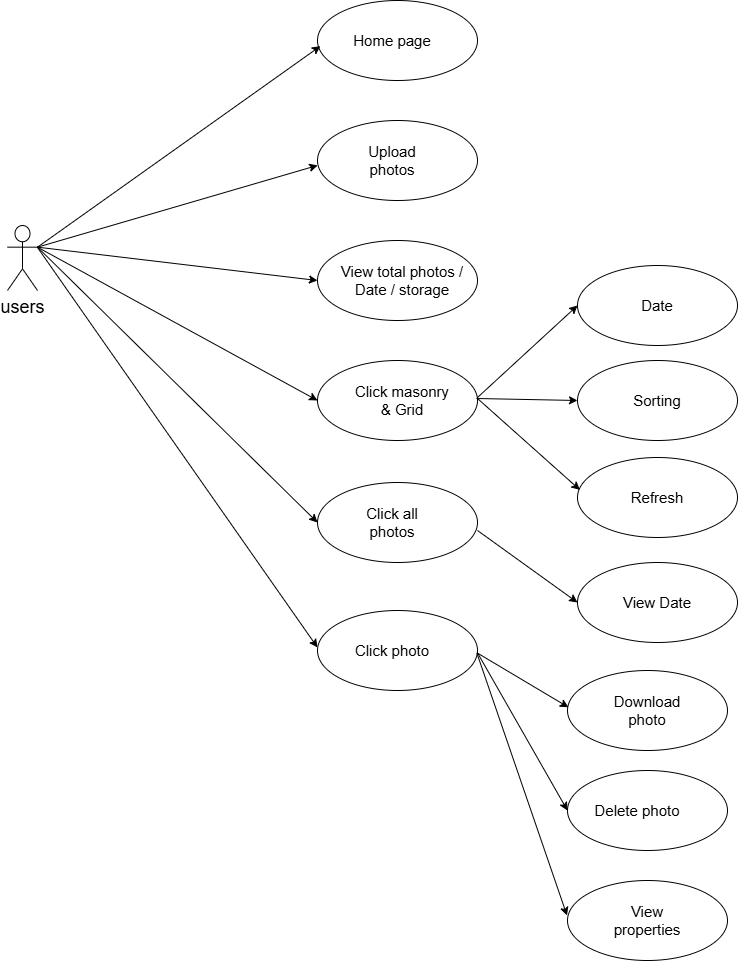

The diagram above was exported from draw.io. Its source (the exported page's mxGraphModel, read from the mxfile embedded in the PNG):
<mxGraphModel dx="2587" dy="1043" grid="1" gridSize="10" guides="1" tooltips="1" connect="1" arrows="1" fold="1" page="1" pageScale="1" pageWidth="850" pageHeight="1100" math="0" shadow="0">
  <root>
    <mxCell id="0" />
    <mxCell id="1" parent="0" />
    <mxCell id="6gPH7Ghwy6cYbn8nullG-4" value="" style="ellipse;whiteSpace=wrap;html=1;" vertex="1" parent="1">
      <mxGeometry x="470" y="285" width="160" height="80" as="geometry" />
    </mxCell>
    <mxCell id="6gPH7Ghwy6cYbn8nullG-12" value="&lt;font style=&quot;font-size: 18px;&quot;&gt;users&lt;/font&gt;" style="shape=umlActor;verticalLabelPosition=bottom;verticalAlign=top;html=1;outlineConnect=0;" vertex="1" parent="1">
      <mxGeometry x="-100" y="245" width="30" height="65" as="geometry" />
    </mxCell>
    <mxCell id="6gPH7Ghwy6cYbn8nullG-33" value="" style="ellipse;whiteSpace=wrap;html=1;" vertex="1" parent="1">
      <mxGeometry x="210" y="20" width="160" height="80" as="geometry" />
    </mxCell>
    <mxCell id="6gPH7Ghwy6cYbn8nullG-39" value="" style="ellipse;whiteSpace=wrap;html=1;" vertex="1" parent="1">
      <mxGeometry x="470" y="477" width="160" height="80" as="geometry" />
    </mxCell>
    <mxCell id="6gPH7Ghwy6cYbn8nullG-40" value="" style="ellipse;whiteSpace=wrap;html=1;" vertex="1" parent="1">
      <mxGeometry x="210" y="260" width="160" height="80" as="geometry" />
    </mxCell>
    <mxCell id="6gPH7Ghwy6cYbn8nullG-42" value="" style="ellipse;whiteSpace=wrap;html=1;" vertex="1" parent="1">
      <mxGeometry x="210" y="380" width="160" height="80" as="geometry" />
    </mxCell>
    <mxCell id="6gPH7Ghwy6cYbn8nullG-44" value="" style="ellipse;whiteSpace=wrap;html=1;" vertex="1" parent="1">
      <mxGeometry x="210" y="140" width="160" height="80" as="geometry" />
    </mxCell>
    <mxCell id="6gPH7Ghwy6cYbn8nullG-46" value="" style="ellipse;whiteSpace=wrap;html=1;" vertex="1" parent="1">
      <mxGeometry x="470" y="380" width="160" height="80" as="geometry" />
    </mxCell>
    <mxCell id="6gPH7Ghwy6cYbn8nullG-47" value="" style="ellipse;whiteSpace=wrap;html=1;" vertex="1" parent="1">
      <mxGeometry x="460" y="690" width="160" height="80" as="geometry" />
    </mxCell>
    <mxCell id="6gPH7Ghwy6cYbn8nullG-48" value="" style="ellipse;whiteSpace=wrap;html=1;" vertex="1" parent="1">
      <mxGeometry x="460" y="790" width="160" height="80" as="geometry" />
    </mxCell>
    <mxCell id="6gPH7Ghwy6cYbn8nullG-49" value="" style="ellipse;whiteSpace=wrap;html=1;" vertex="1" parent="1">
      <mxGeometry x="210" y="630" width="160" height="80" as="geometry" />
    </mxCell>
    <mxCell id="6gPH7Ghwy6cYbn8nullG-50" value="" style="ellipse;whiteSpace=wrap;html=1;" vertex="1" parent="1">
      <mxGeometry x="470" y="582" width="160" height="80" as="geometry" />
    </mxCell>
    <mxCell id="6gPH7Ghwy6cYbn8nullG-51" value="" style="ellipse;whiteSpace=wrap;html=1;" vertex="1" parent="1">
      <mxGeometry x="460" y="900" width="160" height="80" as="geometry" />
    </mxCell>
    <mxCell id="6gPH7Ghwy6cYbn8nullG-52" value="" style="ellipse;whiteSpace=wrap;html=1;" vertex="1" parent="1">
      <mxGeometry x="210" y="502" width="160" height="80" as="geometry" />
    </mxCell>
    <mxCell id="6gPH7Ghwy6cYbn8nullG-53" value="&lt;font style=&quot;font-size: 15px;&quot;&gt;Home page&lt;/font&gt;" style="text;html=1;whiteSpace=wrap;strokeColor=none;fillColor=none;align=center;verticalAlign=middle;rounded=0;" vertex="1" parent="1">
      <mxGeometry x="240" y="45" width="90" height="30" as="geometry" />
    </mxCell>
    <mxCell id="6gPH7Ghwy6cYbn8nullG-54" value="&lt;font style=&quot;font-size: 15px;&quot;&gt;Upload photos&lt;/font&gt;" style="text;html=1;whiteSpace=wrap;strokeColor=none;fillColor=none;align=center;verticalAlign=middle;rounded=0;" vertex="1" parent="1">
      <mxGeometry x="240" y="165" width="90" height="30" as="geometry" />
    </mxCell>
    <mxCell id="6gPH7Ghwy6cYbn8nullG-55" value="&lt;font style=&quot;font-size: 15px;&quot;&gt;View total photos / Date / storage&lt;/font&gt;" style="text;html=1;whiteSpace=wrap;strokeColor=none;fillColor=none;align=center;verticalAlign=middle;rounded=0;" vertex="1" parent="1">
      <mxGeometry x="230" y="285" width="130" height="30" as="geometry" />
    </mxCell>
    <mxCell id="6gPH7Ghwy6cYbn8nullG-56" value="&lt;font style=&quot;font-size: 15px;&quot;&gt;Click masonry &amp;amp; Grid&lt;/font&gt;" style="text;html=1;whiteSpace=wrap;strokeColor=none;fillColor=none;align=center;verticalAlign=middle;rounded=0;" vertex="1" parent="1">
      <mxGeometry x="240" y="405" width="110" height="30" as="geometry" />
    </mxCell>
    <mxCell id="6gPH7Ghwy6cYbn8nullG-57" value="&lt;font style=&quot;font-size: 15px;&quot;&gt;Click all photos&lt;/font&gt;" style="text;html=1;whiteSpace=wrap;strokeColor=none;fillColor=none;align=center;verticalAlign=middle;rounded=0;" vertex="1" parent="1">
      <mxGeometry x="240" y="527" width="90" height="30" as="geometry" />
    </mxCell>
    <mxCell id="6gPH7Ghwy6cYbn8nullG-58" value="&lt;font style=&quot;font-size: 15px;&quot;&gt;Click photo&lt;/font&gt;" style="text;html=1;whiteSpace=wrap;strokeColor=none;fillColor=none;align=center;verticalAlign=middle;rounded=0;" vertex="1" parent="1">
      <mxGeometry x="240" y="655" width="90" height="30" as="geometry" />
    </mxCell>
    <mxCell id="6gPH7Ghwy6cYbn8nullG-59" value="&lt;font style=&quot;font-size: 15px;&quot;&gt;Date&lt;/font&gt;" style="text;html=1;whiteSpace=wrap;strokeColor=none;fillColor=none;align=center;verticalAlign=middle;rounded=0;" vertex="1" parent="1">
      <mxGeometry x="520" y="310" width="60" height="30" as="geometry" />
    </mxCell>
    <mxCell id="6gPH7Ghwy6cYbn8nullG-60" value="&lt;font style=&quot;font-size: 15px;&quot;&gt;Sorting&lt;/font&gt;" style="text;html=1;whiteSpace=wrap;strokeColor=none;fillColor=none;align=center;verticalAlign=middle;rounded=0;" vertex="1" parent="1">
      <mxGeometry x="520" y="405" width="60" height="30" as="geometry" />
    </mxCell>
    <mxCell id="6gPH7Ghwy6cYbn8nullG-61" value="&lt;font style=&quot;font-size: 15px;&quot;&gt;Refresh&lt;/font&gt;" style="text;html=1;whiteSpace=wrap;strokeColor=none;fillColor=none;align=center;verticalAlign=middle;rounded=0;" vertex="1" parent="1">
      <mxGeometry x="520" y="502" width="60" height="30" as="geometry" />
    </mxCell>
    <mxCell id="6gPH7Ghwy6cYbn8nullG-63" value="&lt;font style=&quot;font-size: 15px;&quot;&gt;View Date&lt;/font&gt;" style="text;html=1;whiteSpace=wrap;strokeColor=none;fillColor=none;align=center;verticalAlign=middle;rounded=0;" vertex="1" parent="1">
      <mxGeometry x="510" y="607" width="80" height="30" as="geometry" />
    </mxCell>
    <mxCell id="6gPH7Ghwy6cYbn8nullG-64" value="&lt;font style=&quot;font-size: 15px;&quot;&gt;Delete photo&lt;/font&gt;" style="text;html=1;whiteSpace=wrap;strokeColor=none;fillColor=none;align=center;verticalAlign=middle;rounded=0;" vertex="1" parent="1">
      <mxGeometry x="480" y="815" width="100" height="30" as="geometry" />
    </mxCell>
    <mxCell id="6gPH7Ghwy6cYbn8nullG-67" value="&lt;font style=&quot;font-size: 15px;&quot;&gt;View properties&lt;/font&gt;" style="text;html=1;whiteSpace=wrap;strokeColor=none;fillColor=none;align=center;verticalAlign=middle;rounded=0;" vertex="1" parent="1">
      <mxGeometry x="510" y="925" width="60" height="30" as="geometry" />
    </mxCell>
    <mxCell id="6gPH7Ghwy6cYbn8nullG-68" value="&lt;font style=&quot;font-size: 15px;&quot;&gt;Download photo&lt;/font&gt;" style="text;html=1;whiteSpace=wrap;strokeColor=none;fillColor=none;align=center;verticalAlign=middle;rounded=0;" vertex="1" parent="1">
      <mxGeometry x="510" y="715" width="60" height="30" as="geometry" />
    </mxCell>
    <mxCell id="6gPH7Ghwy6cYbn8nullG-73" value="" style="endArrow=classic;html=1;rounded=0;exitX=1;exitY=0.3333333333333333;exitDx=0;exitDy=0;exitPerimeter=0;entryX=0.018;entryY=0.57;entryDx=0;entryDy=0;entryPerimeter=0;" edge="1" parent="1" source="6gPH7Ghwy6cYbn8nullG-12" target="6gPH7Ghwy6cYbn8nullG-33">
      <mxGeometry width="50" height="50" relative="1" as="geometry">
        <mxPoint x="-70" y="270" as="sourcePoint" />
        <mxPoint x="210" y="70" as="targetPoint" />
      </mxGeometry>
    </mxCell>
    <mxCell id="6gPH7Ghwy6cYbn8nullG-74" value="" style="endArrow=classic;html=1;rounded=0;exitX=1;exitY=0.3333333333333333;exitDx=0;exitDy=0;exitPerimeter=0;entryX=0.001;entryY=0.561;entryDx=0;entryDy=0;entryPerimeter=0;" edge="1" parent="1" source="6gPH7Ghwy6cYbn8nullG-12" target="6gPH7Ghwy6cYbn8nullG-44">
      <mxGeometry width="50" height="50" relative="1" as="geometry">
        <mxPoint x="-70" y="270" as="sourcePoint" />
        <mxPoint x="200" y="190" as="targetPoint" />
      </mxGeometry>
    </mxCell>
    <mxCell id="6gPH7Ghwy6cYbn8nullG-75" value="" style="endArrow=classic;html=1;rounded=0;exitX=1;exitY=0.3333333333333333;exitDx=0;exitDy=0;exitPerimeter=0;entryX=0;entryY=0.5;entryDx=0;entryDy=0;" edge="1" parent="1" source="6gPH7Ghwy6cYbn8nullG-12" target="6gPH7Ghwy6cYbn8nullG-40">
      <mxGeometry width="50" height="50" relative="1" as="geometry">
        <mxPoint x="-70" y="270" as="sourcePoint" />
        <mxPoint x="200" y="300" as="targetPoint" />
      </mxGeometry>
    </mxCell>
    <mxCell id="6gPH7Ghwy6cYbn8nullG-76" value="" style="endArrow=classic;html=1;rounded=0;exitX=1;exitY=0.3333333333333333;exitDx=0;exitDy=0;exitPerimeter=0;entryX=0;entryY=0.5;entryDx=0;entryDy=0;" edge="1" parent="1" target="6gPH7Ghwy6cYbn8nullG-46">
      <mxGeometry width="50" height="50" relative="1" as="geometry">
        <mxPoint x="369" y="418" as="sourcePoint" />
        <mxPoint x="520" y="421" as="targetPoint" />
      </mxGeometry>
    </mxCell>
    <mxCell id="6gPH7Ghwy6cYbn8nullG-77" value="" style="endArrow=classic;html=1;rounded=0;entryX=0.015;entryY=0.405;entryDx=0;entryDy=0;entryPerimeter=0;" edge="1" parent="1" target="6gPH7Ghwy6cYbn8nullG-39">
      <mxGeometry width="50" height="50" relative="1" as="geometry">
        <mxPoint x="370" y="418" as="sourcePoint" />
        <mxPoint x="519.9999999999975" y="515" as="targetPoint" />
      </mxGeometry>
    </mxCell>
    <mxCell id="6gPH7Ghwy6cYbn8nullG-78" value="" style="endArrow=classic;html=1;rounded=0;exitX=1;exitY=0.3333333333333333;exitDx=0;exitDy=0;exitPerimeter=0;entryX=0;entryY=0.5;entryDx=0;entryDy=0;" edge="1" parent="1" target="6gPH7Ghwy6cYbn8nullG-50">
      <mxGeometry width="50" height="50" relative="1" as="geometry">
        <mxPoint x="370" y="550" as="sourcePoint" />
        <mxPoint x="520" y="643" as="targetPoint" />
      </mxGeometry>
    </mxCell>
    <mxCell id="6gPH7Ghwy6cYbn8nullG-79" value="" style="endArrow=classic;html=1;rounded=0;exitX=1;exitY=0.3333333333333333;exitDx=0;exitDy=0;exitPerimeter=0;entryX=0;entryY=0.5;entryDx=0;entryDy=0;" edge="1" parent="1" target="6gPH7Ghwy6cYbn8nullG-4">
      <mxGeometry width="50" height="50" relative="1" as="geometry">
        <mxPoint x="370" y="417" as="sourcePoint" />
        <mxPoint x="640" y="340" as="targetPoint" />
      </mxGeometry>
    </mxCell>
    <mxCell id="6gPH7Ghwy6cYbn8nullG-80" value="" style="endArrow=classic;html=1;rounded=0;entryX=0;entryY=0.5;entryDx=0;entryDy=0;" edge="1" parent="1">
      <mxGeometry width="50" height="50" relative="1" as="geometry">
        <mxPoint x="-70" y="267" as="sourcePoint" />
        <mxPoint x="210" y="667" as="targetPoint" />
      </mxGeometry>
    </mxCell>
    <mxCell id="6gPH7Ghwy6cYbn8nullG-81" value="" style="endArrow=classic;html=1;rounded=0;entryX=0;entryY=0.5;entryDx=0;entryDy=0;exitX=1;exitY=0.3333333333333333;exitDx=0;exitDy=0;exitPerimeter=0;" edge="1" parent="1" source="6gPH7Ghwy6cYbn8nullG-12" target="6gPH7Ghwy6cYbn8nullG-52">
      <mxGeometry width="50" height="50" relative="1" as="geometry">
        <mxPoint x="-70" y="270" as="sourcePoint" />
        <mxPoint x="130" y="470" as="targetPoint" />
      </mxGeometry>
    </mxCell>
    <mxCell id="6gPH7Ghwy6cYbn8nullG-82" value="" style="endArrow=classic;html=1;rounded=0;exitX=1;exitY=0.3333333333333333;exitDx=0;exitDy=0;exitPerimeter=0;" edge="1" parent="1" source="6gPH7Ghwy6cYbn8nullG-12">
      <mxGeometry width="50" height="50" relative="1" as="geometry">
        <mxPoint x="-70" y="260" as="sourcePoint" />
        <mxPoint x="210" y="420" as="targetPoint" />
      </mxGeometry>
    </mxCell>
    <mxCell id="6gPH7Ghwy6cYbn8nullG-85" value="" style="endArrow=classic;html=1;rounded=0;exitX=0.997;exitY=0.529;exitDx=0;exitDy=0;exitPerimeter=0;entryX=0.006;entryY=0.46;entryDx=0;entryDy=0;entryPerimeter=0;" edge="1" parent="1" source="6gPH7Ghwy6cYbn8nullG-49" target="6gPH7Ghwy6cYbn8nullG-47">
      <mxGeometry width="50" height="50" relative="1" as="geometry">
        <mxPoint x="370" y="670" as="sourcePoint" />
        <mxPoint x="470" y="730" as="targetPoint" />
      </mxGeometry>
    </mxCell>
    <mxCell id="6gPH7Ghwy6cYbn8nullG-86" value="" style="endArrow=classic;html=1;rounded=0;exitX=0.999;exitY=0.526;exitDx=0;exitDy=0;exitPerimeter=0;entryX=0;entryY=0.5;entryDx=0;entryDy=0;" edge="1" parent="1" source="6gPH7Ghwy6cYbn8nullG-49" target="6gPH7Ghwy6cYbn8nullG-48">
      <mxGeometry width="50" height="50" relative="1" as="geometry">
        <mxPoint x="370" y="762" as="sourcePoint" />
        <mxPoint x="520" y="855" as="targetPoint" />
      </mxGeometry>
    </mxCell>
    <mxCell id="6gPH7Ghwy6cYbn8nullG-87" value="" style="endArrow=classic;html=1;rounded=0;exitX=0.997;exitY=0.538;exitDx=0;exitDy=0;exitPerimeter=0;entryX=-0.003;entryY=0.437;entryDx=0;entryDy=0;entryPerimeter=0;" edge="1" parent="1" source="6gPH7Ghwy6cYbn8nullG-49" target="6gPH7Ghwy6cYbn8nullG-51">
      <mxGeometry width="50" height="50" relative="1" as="geometry">
        <mxPoint x="370" y="670" as="sourcePoint" />
        <mxPoint x="520" y="970" as="targetPoint" />
      </mxGeometry>
    </mxCell>
  </root>
</mxGraphModel>